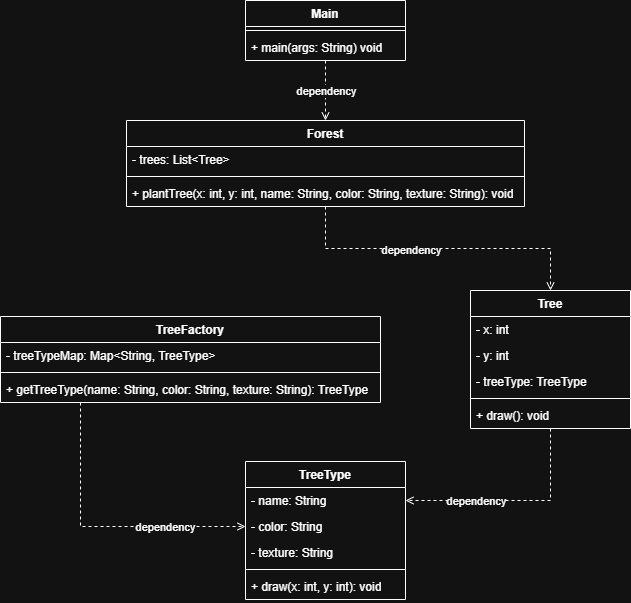

The diagram above was exported from draw.io. Its source (the exported page's mxGraphModel, read from the mxfile embedded in the PNG):
<mxGraphModel dx="1737" dy="878" grid="1" gridSize="10" guides="1" tooltips="1" connect="1" arrows="1" fold="1" page="1" pageScale="1" pageWidth="850" pageHeight="1100" math="0" shadow="0">
  <root>
    <mxCell id="0" />
    <mxCell id="1" parent="0" />
    <mxCell id="Ms_CE9nfFqJdIL7cDxLB-16" edge="1" parent="1" source="Ms_CE9nfFqJdIL7cDxLB-1" style="edgeStyle=orthogonalEdgeStyle;rounded=0;orthogonalLoop=1;jettySize=auto;html=1;entryX=0.5;entryY=0;entryDx=0;entryDy=0;dashed=1;endArrow=open;endFill=0;" target="Ms_CE9nfFqJdIL7cDxLB-5">
      <mxGeometry relative="1" as="geometry" />
    </mxCell>
    <mxCell id="Ms_CE9nfFqJdIL7cDxLB-18" connectable="0" parent="Ms_CE9nfFqJdIL7cDxLB-16" style="edgeLabel;html=1;align=center;verticalAlign=middle;resizable=0;points=[];" value="dependency" vertex="1">
      <mxGeometry relative="1" x="-0.02" as="geometry">
        <mxPoint as="offset" />
      </mxGeometry>
    </mxCell>
    <mxCell id="Ms_CE9nfFqJdIL7cDxLB-1" parent="1" style="swimlane;fontStyle=1;align=center;verticalAlign=top;childLayout=stackLayout;horizontal=1;startSize=26;horizontalStack=0;resizeParent=1;resizeParentMax=0;resizeLast=0;collapsible=1;marginBottom=0;whiteSpace=wrap;html=1;" value="Main" vertex="1">
      <mxGeometry height="60" width="160" x="345" y="20" as="geometry" />
    </mxCell>
    <mxCell id="Ms_CE9nfFqJdIL7cDxLB-3" parent="Ms_CE9nfFqJdIL7cDxLB-1" style="line;strokeWidth=1;fillColor=none;align=left;verticalAlign=middle;spacingTop=-1;spacingLeft=3;spacingRight=3;rotatable=0;labelPosition=right;points=[];portConstraint=eastwest;strokeColor=inherit;" value="" vertex="1">
      <mxGeometry height="8" width="160" y="26" as="geometry" />
    </mxCell>
    <mxCell id="Ms_CE9nfFqJdIL7cDxLB-4" parent="Ms_CE9nfFqJdIL7cDxLB-1" style="text;strokeColor=none;fillColor=none;align=left;verticalAlign=top;spacingLeft=4;spacingRight=4;overflow=hidden;rotatable=0;points=[[0,0.5],[1,0.5]];portConstraint=eastwest;whiteSpace=wrap;html=1;" value="+ main(args: String) void" vertex="1">
      <mxGeometry height="26" width="160" y="34" as="geometry" />
    </mxCell>
    <mxCell id="Ms_CE9nfFqJdIL7cDxLB-17" edge="1" parent="1" source="Ms_CE9nfFqJdIL7cDxLB-5" style="edgeStyle=orthogonalEdgeStyle;rounded=0;orthogonalLoop=1;jettySize=auto;html=1;entryX=0.5;entryY=0;entryDx=0;entryDy=0;dashed=1;endArrow=open;endFill=0;" target="Ms_CE9nfFqJdIL7cDxLB-9">
      <mxGeometry relative="1" as="geometry" />
    </mxCell>
    <mxCell id="Ms_CE9nfFqJdIL7cDxLB-19" connectable="0" parent="Ms_CE9nfFqJdIL7cDxLB-17" style="edgeLabel;html=1;align=center;verticalAlign=middle;resizable=0;points=[];" value="dependency" vertex="1">
      <mxGeometry relative="1" x="-0.112" y="-1" as="geometry">
        <mxPoint x="-10" as="offset" />
      </mxGeometry>
    </mxCell>
    <mxCell id="Ms_CE9nfFqJdIL7cDxLB-5" parent="1" style="swimlane;fontStyle=1;align=center;verticalAlign=top;childLayout=stackLayout;horizontal=1;startSize=26;horizontalStack=0;resizeParent=1;resizeParentMax=0;resizeLast=0;collapsible=1;marginBottom=0;whiteSpace=wrap;html=1;" value="Forest" vertex="1">
      <mxGeometry height="86" width="398" x="226" y="140" as="geometry" />
    </mxCell>
    <mxCell id="Ms_CE9nfFqJdIL7cDxLB-6" parent="Ms_CE9nfFqJdIL7cDxLB-5" style="text;strokeColor=none;fillColor=none;align=left;verticalAlign=top;spacingLeft=4;spacingRight=4;overflow=hidden;rotatable=0;points=[[0,0.5],[1,0.5]];portConstraint=eastwest;whiteSpace=wrap;html=1;" value="-&amp;nbsp;trees: List&amp;lt;Tree&amp;gt;" vertex="1">
      <mxGeometry height="26" width="398" y="26" as="geometry" />
    </mxCell>
    <mxCell id="Ms_CE9nfFqJdIL7cDxLB-7" parent="Ms_CE9nfFqJdIL7cDxLB-5" style="line;strokeWidth=1;fillColor=none;align=left;verticalAlign=middle;spacingTop=-1;spacingLeft=3;spacingRight=3;rotatable=0;labelPosition=right;points=[];portConstraint=eastwest;strokeColor=inherit;" value="" vertex="1">
      <mxGeometry height="8" width="398" y="52" as="geometry" />
    </mxCell>
    <mxCell id="Ms_CE9nfFqJdIL7cDxLB-8" parent="Ms_CE9nfFqJdIL7cDxLB-5" style="text;strokeColor=none;fillColor=none;align=left;verticalAlign=top;spacingLeft=4;spacingRight=4;overflow=hidden;rotatable=0;points=[[0,0.5],[1,0.5]];portConstraint=eastwest;whiteSpace=wrap;html=1;" value="+ plantTree(x: int, y: int, name: String, color: String, texture: String): void" vertex="1">
      <mxGeometry height="26" width="398" y="60" as="geometry" />
    </mxCell>
    <mxCell id="Ms_CE9nfFqJdIL7cDxLB-29" edge="1" parent="1" source="Ms_CE9nfFqJdIL7cDxLB-9" style="edgeStyle=orthogonalEdgeStyle;rounded=0;orthogonalLoop=1;jettySize=auto;html=1;dashed=1;endArrow=open;endFill=0;" target="Ms_CE9nfFqJdIL7cDxLB-21">
      <mxGeometry relative="1" as="geometry" />
    </mxCell>
    <mxCell id="Ms_CE9nfFqJdIL7cDxLB-30" connectable="0" parent="Ms_CE9nfFqJdIL7cDxLB-29" style="edgeLabel;html=1;align=center;verticalAlign=middle;resizable=0;points=[];" value="dependency" vertex="1">
      <mxGeometry relative="1" x="0.6412" y="-1" as="geometry">
        <mxPoint x="31" y="1" as="offset" />
      </mxGeometry>
    </mxCell>
    <mxCell id="Ms_CE9nfFqJdIL7cDxLB-9" parent="1" style="swimlane;fontStyle=1;align=center;verticalAlign=top;childLayout=stackLayout;horizontal=1;startSize=26;horizontalStack=0;resizeParent=1;resizeParentMax=0;resizeLast=0;collapsible=1;marginBottom=0;whiteSpace=wrap;html=1;" value="Tree" vertex="1">
      <mxGeometry height="138" width="160" x="570" y="310" as="geometry" />
    </mxCell>
    <mxCell id="Ms_CE9nfFqJdIL7cDxLB-10" parent="Ms_CE9nfFqJdIL7cDxLB-9" style="text;strokeColor=none;fillColor=none;align=left;verticalAlign=top;spacingLeft=4;spacingRight=4;overflow=hidden;rotatable=0;points=[[0,0.5],[1,0.5]];portConstraint=eastwest;whiteSpace=wrap;html=1;" value="- x: int" vertex="1">
      <mxGeometry height="26" width="160" y="26" as="geometry" />
    </mxCell>
    <mxCell id="Ms_CE9nfFqJdIL7cDxLB-15" parent="Ms_CE9nfFqJdIL7cDxLB-9" style="text;strokeColor=none;fillColor=none;align=left;verticalAlign=top;spacingLeft=4;spacingRight=4;overflow=hidden;rotatable=0;points=[[0,0.5],[1,0.5]];portConstraint=eastwest;whiteSpace=wrap;html=1;" value="- y: int" vertex="1">
      <mxGeometry height="26" width="160" y="52" as="geometry" />
    </mxCell>
    <mxCell id="Ms_CE9nfFqJdIL7cDxLB-14" parent="Ms_CE9nfFqJdIL7cDxLB-9" style="text;strokeColor=none;fillColor=none;align=left;verticalAlign=top;spacingLeft=4;spacingRight=4;overflow=hidden;rotatable=0;points=[[0,0.5],[1,0.5]];portConstraint=eastwest;whiteSpace=wrap;html=1;" value="-&amp;nbsp;treeType: TreeType" vertex="1">
      <mxGeometry height="26" width="160" y="78" as="geometry" />
    </mxCell>
    <mxCell id="Ms_CE9nfFqJdIL7cDxLB-11" parent="Ms_CE9nfFqJdIL7cDxLB-9" style="line;strokeWidth=1;fillColor=none;align=left;verticalAlign=middle;spacingTop=-1;spacingLeft=3;spacingRight=3;rotatable=0;labelPosition=right;points=[];portConstraint=eastwest;strokeColor=inherit;" value="" vertex="1">
      <mxGeometry height="8" width="160" y="104" as="geometry" />
    </mxCell>
    <mxCell id="Ms_CE9nfFqJdIL7cDxLB-12" parent="Ms_CE9nfFqJdIL7cDxLB-9" style="text;strokeColor=none;fillColor=none;align=left;verticalAlign=top;spacingLeft=4;spacingRight=4;overflow=hidden;rotatable=0;points=[[0,0.5],[1,0.5]];portConstraint=eastwest;whiteSpace=wrap;html=1;" value="+ draw(): void" vertex="1">
      <mxGeometry height="26" width="160" y="112" as="geometry" />
    </mxCell>
    <mxCell id="Ms_CE9nfFqJdIL7cDxLB-20" parent="1" style="swimlane;fontStyle=1;align=center;verticalAlign=top;childLayout=stackLayout;horizontal=1;startSize=26;horizontalStack=0;resizeParent=1;resizeParentMax=0;resizeLast=0;collapsible=1;marginBottom=0;whiteSpace=wrap;html=1;" value="TreeType" vertex="1">
      <mxGeometry height="138" width="160" x="345" y="481" as="geometry" />
    </mxCell>
    <mxCell id="Ms_CE9nfFqJdIL7cDxLB-21" parent="Ms_CE9nfFqJdIL7cDxLB-20" style="text;strokeColor=none;fillColor=none;align=left;verticalAlign=top;spacingLeft=4;spacingRight=4;overflow=hidden;rotatable=0;points=[[0,0.5],[1,0.5]];portConstraint=eastwest;whiteSpace=wrap;html=1;" value="- name: String" vertex="1">
      <mxGeometry height="26" width="160" y="26" as="geometry" />
    </mxCell>
    <mxCell id="Ms_CE9nfFqJdIL7cDxLB-26" parent="Ms_CE9nfFqJdIL7cDxLB-20" style="text;strokeColor=none;fillColor=none;align=left;verticalAlign=top;spacingLeft=4;spacingRight=4;overflow=hidden;rotatable=0;points=[[0,0.5],[1,0.5]];portConstraint=eastwest;whiteSpace=wrap;html=1;" value="- color: String" vertex="1">
      <mxGeometry height="26" width="160" y="52" as="geometry" />
    </mxCell>
    <mxCell id="Ms_CE9nfFqJdIL7cDxLB-25" parent="Ms_CE9nfFqJdIL7cDxLB-20" style="text;strokeColor=none;fillColor=none;align=left;verticalAlign=top;spacingLeft=4;spacingRight=4;overflow=hidden;rotatable=0;points=[[0,0.5],[1,0.5]];portConstraint=eastwest;whiteSpace=wrap;html=1;" value="- texture: String" vertex="1">
      <mxGeometry height="26" width="160" y="78" as="geometry" />
    </mxCell>
    <mxCell id="Ms_CE9nfFqJdIL7cDxLB-22" parent="Ms_CE9nfFqJdIL7cDxLB-20" style="line;strokeWidth=1;fillColor=none;align=left;verticalAlign=middle;spacingTop=-1;spacingLeft=3;spacingRight=3;rotatable=0;labelPosition=right;points=[];portConstraint=eastwest;strokeColor=inherit;" value="" vertex="1">
      <mxGeometry height="8" width="160" y="104" as="geometry" />
    </mxCell>
    <mxCell id="Ms_CE9nfFqJdIL7cDxLB-23" parent="Ms_CE9nfFqJdIL7cDxLB-20" style="text;strokeColor=none;fillColor=none;align=left;verticalAlign=top;spacingLeft=4;spacingRight=4;overflow=hidden;rotatable=0;points=[[0,0.5],[1,0.5]];portConstraint=eastwest;whiteSpace=wrap;html=1;" value="+ draw(x: int, y: int): void" vertex="1">
      <mxGeometry height="26" width="160" y="112" as="geometry" />
    </mxCell>
    <mxCell id="Ms_CE9nfFqJdIL7cDxLB-31" parent="1" style="swimlane;fontStyle=1;align=center;verticalAlign=top;childLayout=stackLayout;horizontal=1;startSize=26;horizontalStack=0;resizeParent=1;resizeParentMax=0;resizeLast=0;collapsible=1;marginBottom=0;whiteSpace=wrap;html=1;" value="TreeFactory" vertex="1">
      <mxGeometry height="86" width="380" x="100" y="336" as="geometry" />
    </mxCell>
    <mxCell id="Ms_CE9nfFqJdIL7cDxLB-32" parent="Ms_CE9nfFqJdIL7cDxLB-31" style="text;strokeColor=none;fillColor=none;align=left;verticalAlign=top;spacingLeft=4;spacingRight=4;overflow=hidden;rotatable=0;points=[[0,0.5],[1,0.5]];portConstraint=eastwest;whiteSpace=wrap;html=1;" value="-&amp;nbsp;treeTypeMap: Map&amp;lt;String, TreeType&amp;gt;" vertex="1">
      <mxGeometry height="26" width="380" y="26" as="geometry" />
    </mxCell>
    <mxCell id="Ms_CE9nfFqJdIL7cDxLB-33" parent="Ms_CE9nfFqJdIL7cDxLB-31" style="line;strokeWidth=1;fillColor=none;align=left;verticalAlign=middle;spacingTop=-1;spacingLeft=3;spacingRight=3;rotatable=0;labelPosition=right;points=[];portConstraint=eastwest;strokeColor=inherit;" value="" vertex="1">
      <mxGeometry height="8" width="380" y="52" as="geometry" />
    </mxCell>
    <mxCell id="Ms_CE9nfFqJdIL7cDxLB-34" parent="Ms_CE9nfFqJdIL7cDxLB-31" style="text;strokeColor=none;fillColor=none;align=left;verticalAlign=top;spacingLeft=4;spacingRight=4;overflow=hidden;rotatable=0;points=[[0,0.5],[1,0.5]];portConstraint=eastwest;whiteSpace=wrap;html=1;" value="+ getTreeType(name: String, color: String, texture: String): TreeType" vertex="1">
      <mxGeometry height="26" width="380" y="60" as="geometry" />
    </mxCell>
    <mxCell id="Ms_CE9nfFqJdIL7cDxLB-36" edge="1" parent="1" style="edgeStyle=orthogonalEdgeStyle;rounded=0;orthogonalLoop=1;jettySize=auto;html=1;entryX=0;entryY=0.5;entryDx=0;entryDy=0;dashed=1;endArrow=open;endFill=0;" target="Ms_CE9nfFqJdIL7cDxLB-26">
      <mxGeometry relative="1" as="geometry">
        <Array as="points">
          <mxPoint x="180" y="422" />
          <mxPoint x="180" y="546" />
        </Array>
        <mxPoint x="180" y="422" as="sourcePoint" />
      </mxGeometry>
    </mxCell>
    <mxCell id="Ms_CE9nfFqJdIL7cDxLB-37" connectable="0" parent="Ms_CE9nfFqJdIL7cDxLB-36" style="edgeLabel;html=1;align=center;verticalAlign=middle;resizable=0;points=[];" value="dependency" vertex="1">
      <mxGeometry relative="1" x="0.4419" as="geometry">
        <mxPoint as="offset" />
      </mxGeometry>
    </mxCell>
  </root>
</mxGraphModel>